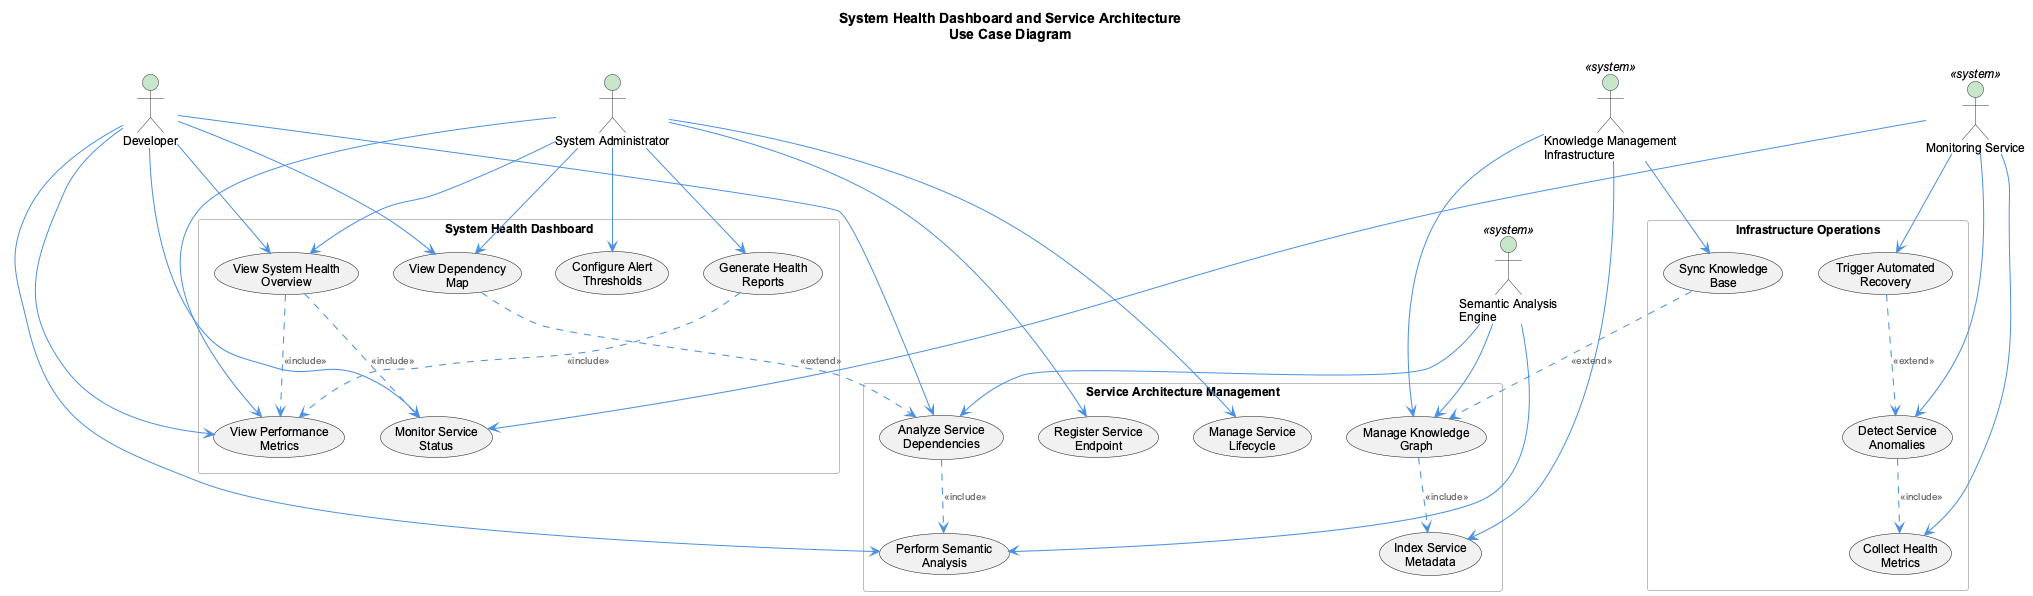

The diagram above was rendered by PlantUML. Its source (embedded in the PNG):
@startuml
!include /Users/Q284340/Agentic/coding/docs/puml/_standard-style.puml

title System Health Dashboard and Service Architecture\nUse Case Diagram

' Actors
actor "System Administrator" as admin
actor "Developer" as dev
actor "Monitoring Service" as monitor <<system>>
actor "Knowledge Management\nInfrastructure" as kmi <<system>>
actor "Semantic Analysis\nEngine" as sae <<system>>

' Use Case Groups
rectangle "System Health Dashboard" {
    usecase "View System Health\nOverview" as UC1
    usecase "Monitor Service\nStatus" as UC2
    usecase "View Performance\nMetrics" as UC3
    usecase "Configure Alert\nThresholds" as UC4
    usecase "Generate Health\nReports" as UC5
    usecase "View Dependency\nMap" as UC6
}

rectangle "Service Architecture Management" {
    usecase "Register Service\nEndpoint" as UC7
    usecase "Manage Service\nLifecycle" as UC8
    usecase "Analyze Service\nDependencies" as UC9
    usecase "Perform Semantic\nAnalysis" as UC10
    usecase "Manage Knowledge\nGraph" as UC11
    usecase "Index Service\nMetadata" as UC12
}

rectangle "Infrastructure Operations" {
    usecase "Collect Health\nMetrics" as UC13
    usecase "Detect Service\nAnomalies" as UC14
    usecase "Trigger Automated\nRecovery" as UC15
    usecase "Sync Knowledge\nBase" as UC16
}

' Admin relationships
admin --> UC1
admin --> UC3
admin --> UC4
admin --> UC5
admin --> UC6
admin --> UC7
admin --> UC8

' Developer relationships
dev --> UC1
dev --> UC2
dev --> UC3
dev --> UC6
dev --> UC9
dev --> UC10

' Monitoring Service relationships
monitor --> UC13
monitor --> UC14
monitor --> UC15
monitor --> UC2

' Knowledge Management relationships
kmi --> UC11
kmi --> UC12
kmi --> UC16

' Semantic Analysis Engine relationships
sae --> UC10
sae --> UC9
sae --> UC11

' Include relationships
UC1 ..> UC2 : <<include>>
UC1 ..> UC3 : <<include>>
UC5 ..> UC3 : <<include>>
UC9 ..> UC10 : <<include>>
UC11 ..> UC12 : <<include>>
UC14 ..> UC13 : <<include>>

' Extend relationships
UC15 ..> UC14 : <<extend>>
UC6 ..> UC9 : <<extend>>
UC16 ..> UC11 : <<extend>>

' Notes
@enduml